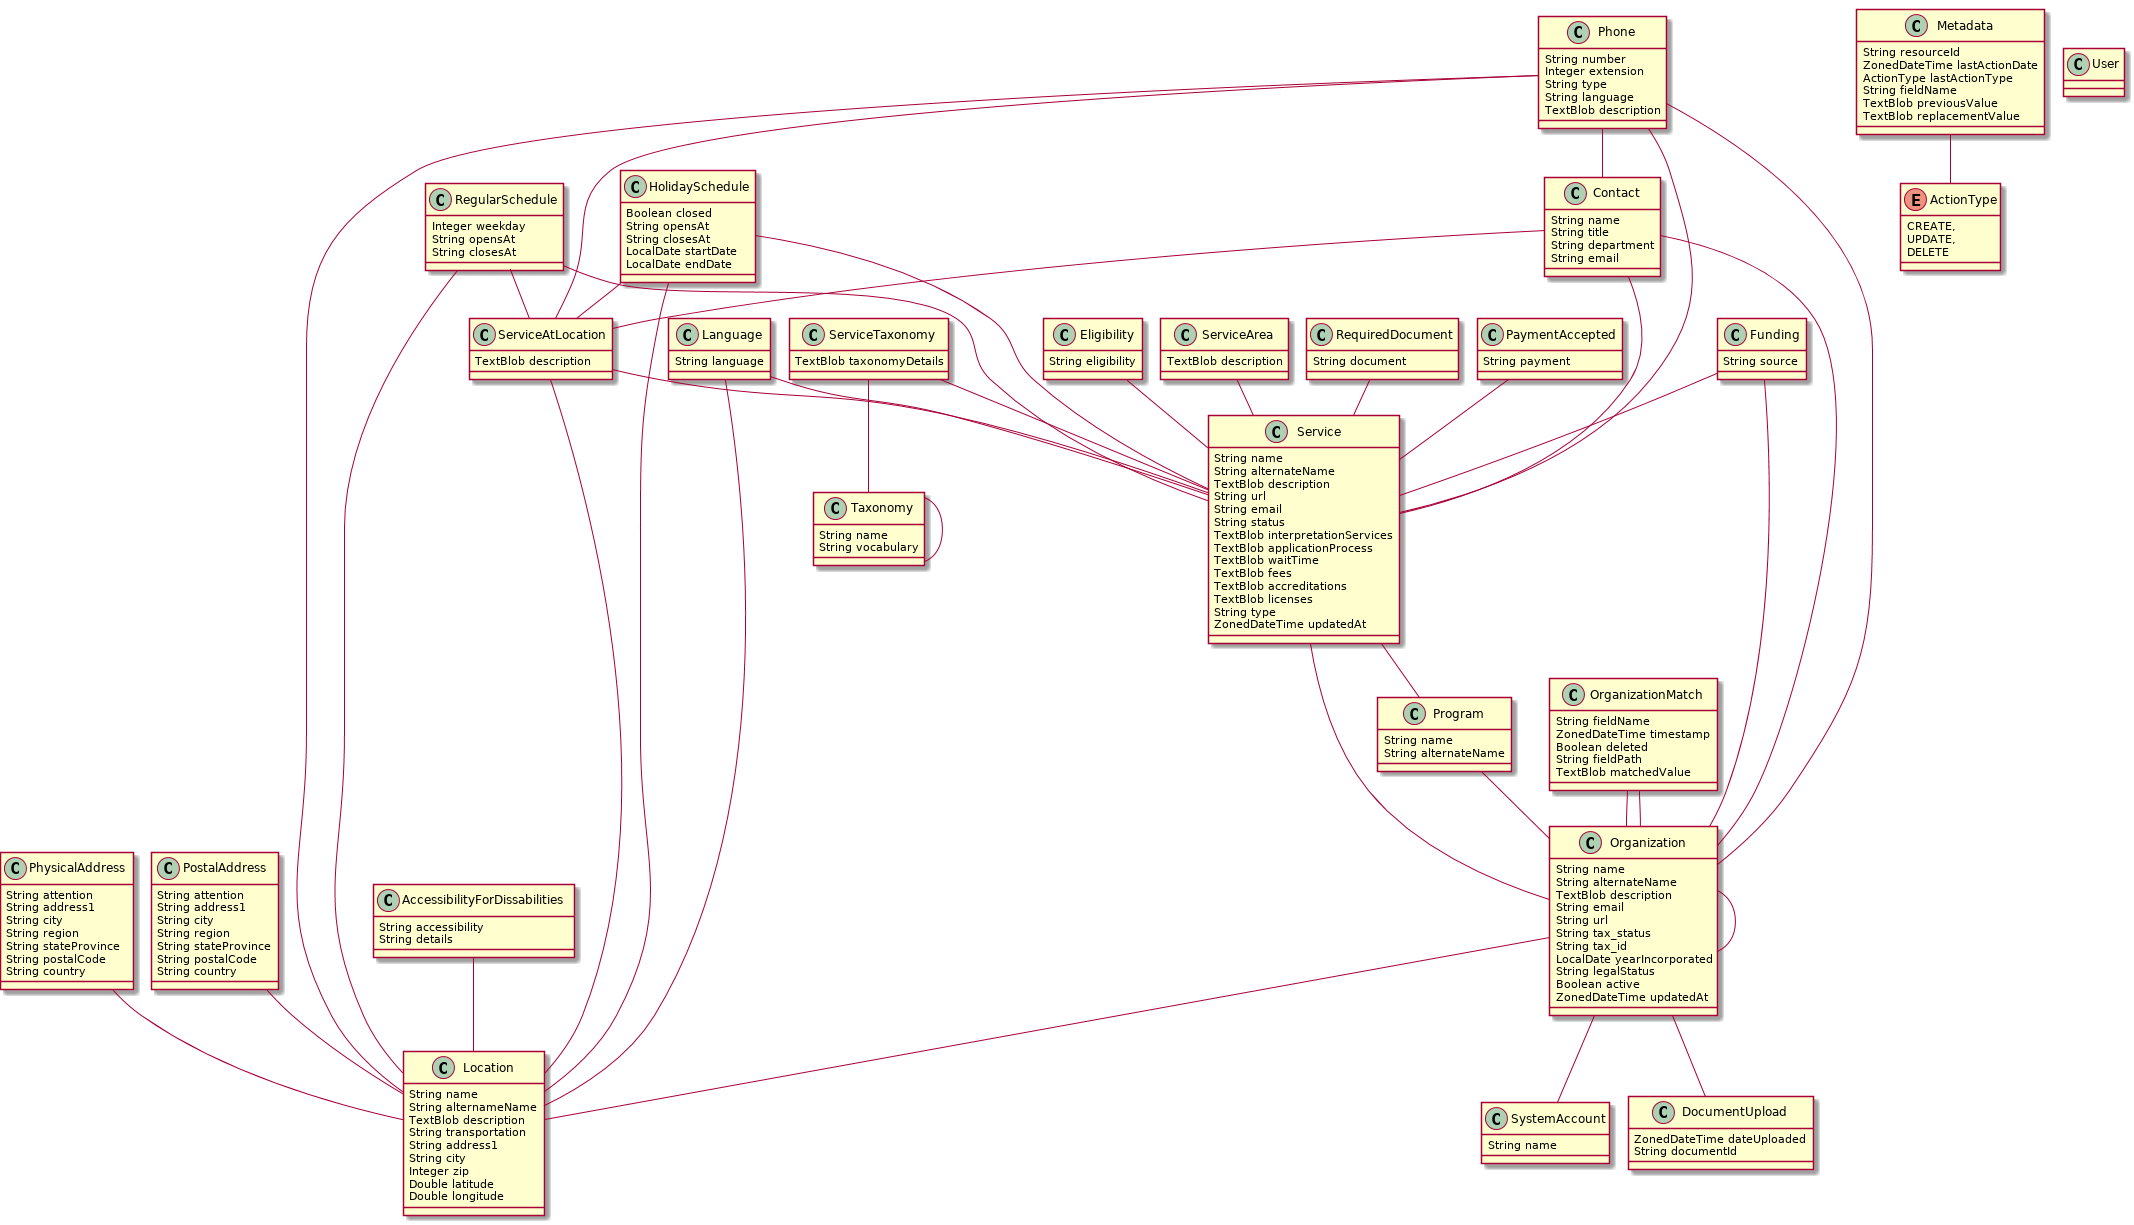

The diagram above was rendered by PlantUML. Its source (embedded in the PNG):
@startuml
	!pragma graphviz_dot jdot
	!pragma syntax class		
	class SystemAccount  {
		String name
	}
	class DocumentUpload  {
		ZonedDateTime dateUploaded
		String documentId
	}
	class Organization  {
		String name
		String alternateName
		TextBlob description
		String email
		String url
		String tax_status
		String tax_id
		LocalDate yearIncorporated
		String legalStatus
		Boolean active
		ZonedDateTime updatedAt
	}
	class Service  {
		String name
		String alternateName
		TextBlob description
		String url
		String email
		String status
		TextBlob interpretationServices
		TextBlob applicationProcess
		TextBlob waitTime
		TextBlob fees
		TextBlob accreditations
		TextBlob licenses
		String type
		ZonedDateTime updatedAt
	}
	class Program  {
		String name
		String alternateName
	}
	class ServiceAtLocation  {
		TextBlob description
	}
	class Location  {
		String name
		String alternameName
		TextBlob description
		String transportation
		String address1
		String city
		Integer zip
		Double latitude
		Double longitude
	}
	class PhysicalAddress  {
		String attention
		String address1
		String city
		String region
		String stateProvince
		String postalCode
		String country
	}
	class PostalAddress  {
		String attention
		String address1
		String city
		String region
		String stateProvince
		String postalCode
		String country
	}
	class Phone  {
		String number
		Integer extension
		String type
		String language
		TextBlob description
	}
	class Contact  {
		String name
		String title
		String department
		String email
	}
	class RegularSchedule  {
		Integer weekday
		String opensAt
		String closesAt
	}
	class HolidaySchedule  {
		Boolean closed
		String opensAt
		String closesAt
		LocalDate startDate
		LocalDate endDate
	}
	class Funding  {
		String source
	}
	class Eligibility  {
		String eligibility
	}
	class ServiceArea  {
		TextBlob description
	}
	class RequiredDocument  {
		String document
	}
	class PaymentAccepted  {
		String payment
	}
	class Language  {
		String language
	}
	class AccessibilityForDissabilities  {
		String accessibility
		String details
	}
	class ServiceTaxonomy  {
		TextBlob taxonomyDetails
	}
	class Taxonomy  {
		String name
		String vocabulary
	}
	class OrganizationMatch  {
		String fieldName
		ZonedDateTime timestamp
		Boolean deleted
		String fieldPath
		TextBlob matchedValue
	}
	class Metadata  {
		String resourceId
		ZonedDateTime lastActionDate
		ActionType lastActionType
		String fieldName
		TextBlob previousValue
		TextBlob replacementValue
	}
	Metadata ..> ActionType
	enum ActionType {
		CREATE, 
		UPDATE, 
		DELETE 
	}
	Organization  "sourceDocument(dateUploaded) 0..* " o-- "0..1 "  DocumentUpload
	Organization  "account(name) 0..* " o-- "0..1 "  SystemAccount
	Program  "organization(name) 0..* " o-- "programs(name) 0..1 "  Organization
	Service  "organization(name) 0..* " o-- "services(name) 0..1 "  Organization
	Service  "program(name) 0..* " o-- "services(name) 0..1 "  Program
	ServiceAtLocation  "location(name) 0..* " o-- "0..1 "  Location
	OrganizationMatch  "organizationRecord(name) 0..* " o-- "0..1 "  Organization
	OrganizationMatch  "partnerVersion(name) 0..* " o-- "0..1 "  Organization
	Phone  "location(name) 0..* " o-- "0..1 "  Location
	Phone  "srvc(name) 0..* " o-- "0..1 "  Service
	Phone  "organization(name) 0..* " o-- "0..1 "  Organization
	Phone  "contact(name) 0..* " o-- "0..1 "  Contact
	Phone  "serviceAtLocation 0..* " o-- "phones(number) 0..1 "  ServiceAtLocation
	Contact  "organization(name) 0..* " o-- "0..1 "  Organization
	Contact  "srvc(name) 0..* " o-- "0..1 "  Service
	Contact  "serviceAtLocation 0..* " o-- "0..1 "  ServiceAtLocation
	ServiceArea  "srvc(name) 0..* " o-- "areas 0..1 "  Service
	RequiredDocument  "srvc(name) 0..* " o-- "docs(document) 0..1 "  Service
	PaymentAccepted  "srvc(name) 0..* " o-- "paymentsAccepted 0..1 "  Service
	Language  "srvc(name) 0..* " o-- "langs(language) 0..1 "  Service
	Language  "location(name) 0..* " o-- "langs(language) 0..1 "  Location
	AccessibilityForDissabilities  "location(name) 0..* " o-- "langs(accessibility) 0..1 "  Location
	Taxonomy  "parent(name) 0..* " o-- "0..1 "  Taxonomy
	ServiceTaxonomy  "srvc(name) 0..* " o-- "taxonomies 0..1 "  Service
	ServiceTaxonomy  "taxonomy(name) 0..* " o-- "0..1 "  Taxonomy
	Organization  "location(address1) 0..1 " -- "0..1 "  Location
	Organization  "replacedBy 0..1 " -- "0..1 "  Organization
	ServiceAtLocation  "srvc(name) 0..1 " -- "location(name) 0..1 "  Service
	PhysicalAddress  "location(name) 0..1 " -- "physicalAddress(address1) 0..1 "  Location
	PostalAddress  "location(name) 0..1 " -- "postalAddress(address1) 0..1 "  Location
	RegularSchedule  "srvc(name) 0..1 " -- "regularSchedule 0..1 "  Service
	RegularSchedule  "location(name) 0..1 " -- "regularSchedule 0..1 "  Location
	RegularSchedule  "serviceAtlocation 0..1 " -- "regularSchedule 0..1 "  ServiceAtLocation
	HolidaySchedule  "srvc(name) 0..1 " -- "holidaySchedule 0..1 "  Service
	HolidaySchedule  "location(name) 0..1 " -- "holidaySchedule 0..1 "  Location
	HolidaySchedule  "serviceAtlocation 0..1 " -- "holidaySchedule 0..1 "  ServiceAtLocation
	Funding  "organization(name) 0..1 " -- "funding 0..1 "  Organization
	Funding  "srvc(name) 0..1 " -- "funding 0..1 "  Service
	Eligibility  "srvc(name) 0..1 " -- "eligibility 0..1 "  Service
	class User  {
	}
@enduml